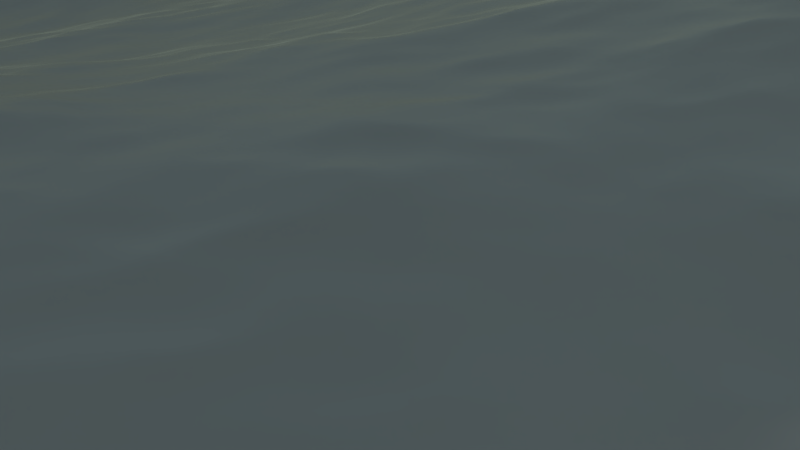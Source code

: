 # Source: realistisches_wasser.blend  (saved by Blender 2.76.0; exported with 4.5.12 LTS)
import bpy
from mathutils import Matrix  # noqa: F401  (used for matrix-valued properties, if any)

bpy.ops.wm.read_factory_settings(use_empty=True)
scene = bpy.context.scene
scene.name = 'Scene'

# ---- collections
col_collection_1 = bpy.data.collections.new('Collection 1'); scene.collection.children.link(col_collection_1)

# ---- materials (node trees are filled in below, after node groups)
mat_material_001 = bpy.data.materials.new('Material.001')
mat_material_001.alpha_threshold = 0.0
mat_material_001.roughness = 0.5

# ---- material node trees
mat_material_001.use_nodes = True; mat_material_001.node_tree.nodes.clear()
_N = mat_material_001.node_tree.nodes; _L = mat_material_001.node_tree.links
n0 = _N.new('ShaderNodeOutputMaterial'); n0.name = 'Material Output'; n0.location = (772, 366)
n1 = _N.new('ShaderNodeMixShader'); n1.name = 'Mix Shader'; n1.location = (332, 396)
n2 = _N.new('ShaderNodeBsdfAnisotropic'); n2.name = 'Glossy BSDF.001'; n2.location = (36, 137)
n2.distribution = 'GGX'
n2.inputs[0].default_value = (0.01525, 0.01525, 0.01525, 1.0)
n2.inputs[1].default_value = 0.3162
n3 = _N.new('ShaderNodeMixShader'); n3.name = 'Mix Shader.001'; n3.location = (552, 427)
n4 = _N.new('ShaderNodeBsdfRefraction'); n4.name = 'Refraction BSDF'; n4.location = (358, 200)
n4.inputs[0].default_value = (0.8, 0.8, 0.8, 1.0)
n5 = _N.new('ShaderNodeLayerWeight'); n5.name = 'Layer Weight'; n5.location = (60, 626)
n5.inputs[0].default_value = 0.6
n6 = _N.new('ShaderNodeLayerWeight'); n6.name = 'Layer Weight.001'; n6.location = (356, 709)
n6.inputs[0].default_value = 0.2
n7 = _N.new('ShaderNodeMixShader'); n7.name = 'Mix Shader.002'; n7.location = (-229, 342)
n8 = _N.new('ShaderNodeBsdfAnisotropic'); n8.name = 'Glossy BSDF'; n8.location = (-472, 224)
n8.distribution = 'GGX'
n8.inputs[1].default_value = 0.3162
n9 = _N.new('ShaderNodeBsdfTranslucent'); n9.name = 'Translucent BSDF'; n9.location = (-311, 24)
_L.new(n1.outputs[0], n3.inputs[1])
_L.new(n2.outputs[0], n1.inputs[2])
_L.new(n5.outputs[0], n1.inputs[0])
_L.new(n3.outputs[0], n0.inputs[0])
_L.new(n4.outputs[0], n3.inputs[2])
_L.new(n6.outputs[0], n3.inputs[0])
_L.new(n8.outputs[0], n7.inputs[2])
_L.new(n7.outputs[0], n1.inputs[1])
_L.new(n9.outputs[0], n7.inputs[1])
n0.is_active_output = True

# ---- world
world_world_001 = bpy.data.worlds.new('World.001'); scene.world = world_world_001
world_world_001.use_nodes = True; world_world_001.node_tree.nodes.clear()
_N = world_world_001.node_tree.nodes; _L = world_world_001.node_tree.links
n0 = _N.new('ShaderNodeTexSky'); n0.name = 'Sky Texture'; n0.location = (-464, 280)
n0.sky_type = 'HOSEK_WILKIE'
n0.sun_direction = (0.005525, -0.9337, 0.358)
n0.sun_elevation = 1.571
n1 = _N.new('ShaderNodeOutputWorld'); n1.name = 'World Output'; n1.location = (534, 337)
n2 = _N.new('ShaderNodeBackground'); n2.name = 'Background'; n2.location = (264, 365)
n2.inputs[1].default_value = 1.5
n3 = _N.new('ShaderNodeHueSaturation'); n3.name = 'Hue Saturation Value'; n3.location = (-80, 410)
_L.new(n2.outputs[0], n1.inputs[0])
_L.new(n0.outputs[0], n3.inputs[4])
_L.new(n3.outputs[0], n2.inputs[0])
n1.is_active_output = True
world_world_001.use_sun_shadow = False
world_world_001.sun_shadow_jitter_overblur = 0.0
world_world_001.cycles.sampling_method = 'MANUAL'
world_world_001.cycles.sample_map_resolution = 256

# ---- cameras
cam_camera = bpy.data.cameras.new('Camera')
cam_camera.clip_end = 100.0
cam_camera.lens = 35.0
cam_camera.sensor_width = 32.0
cam_camera.sensor_height = 18.0
cam_camera.ortho_scale = 7.314
cam_camera.dof.focus_distance = 0.0

# ---- lights
light_lamp = bpy.data.lights.new('Lamp', 'SUN')
light_lamp.transmission_factor = 0.0
light_lamp.cutoff_distance = 30.0
light_lamp.angle = 0.1993
light_lamp.energy = 1.0
light_lamp.shadow_buffer_clip_start = 1.001
light_lamp.shadow_soft_size = 0.1
light_lamp.shadow_cascade_max_distance = 1000.0
light_lamp.cycles.use_multiple_importance_sampling = False

# ---- meshes
me_cube_002 = bpy.data.meshes.new('Cube.002')
me_cube_002.from_pydata([(-1.0, -1.0, -1.0), (-1.0, -1.0, 1.0), (-1.0, 1.0, -1.0), (-1.0, 1.0, 1.0), (1.0, -1.0, -1.0), (1.0, -1.0, 1.0), (1.0, 1.0, -1.0), (1.0, 1.0, 1.0)], [], [(1, 3, 2, 0), (3, 7, 6, 2), (7, 5, 4, 6), (5, 1, 0, 4), (0, 2, 6, 4), (5, 7, 3, 1)])
me_cube_002.use_remesh_preserve_volume = False
me_cube_002.use_remesh_preserve_attributes = False
me_cube_002.use_mirror_vertex_groups = False
me_cube_002.update()
me_cube = bpy.data.meshes.new('Cube')
me_cube.from_pydata([(1.0, 1.0, -1.0), (1.0, -1.0, -1.0), (-1.0, -1.0, -1.0), (-1.0, 1.0, -1.0), (1.0, 1.0, 1.0), (1.0, -1.0, 1.0), (-1.0, -1.0, 1.0), (-1.0, 1.0, 1.0)], [], [(0, 1, 2, 3), (4, 7, 6, 5), (0, 4, 5, 1), (1, 5, 6, 2), (2, 6, 7, 3), (4, 0, 3, 7)])
me_cube.materials.append(mat_material_001)
me_cube.use_remesh_preserve_volume = False
me_cube.use_remesh_preserve_attributes = False
me_cube.use_mirror_vertex_groups = False
me_cube.update()

# ---- objects
ob_cube_001 = bpy.data.objects.new('Cube.001', me_cube_002)
ob_cube = bpy.data.objects.new('Cube', me_cube)
ob_lamp = bpy.data.objects.new('Lamp', light_lamp)
ob_camera = bpy.data.objects.new('Camera', cam_camera)

# ---- transforms, parenting, visibility, modifiers, constraints
ob_cube_001.location = (8.158, 5.085, 0.4192)
ob_cube_001.lineart.crease_threshold = 0.0
_m = ob_cube_001.modifiers.new('Dynamic Paint', 'DYNAMIC_PAINT')
_m.brush_settings.paint_color = (0.15, 0.4, 0.8)
_m.brush_settings.paint_alpha = 1.0
_m.brush_settings.use_absolute_alpha = True
_m.brush_settings.paint_wetness = 1.0
_m.brush_settings.wave_type = 'CHANGE'
_m.brush_settings.wave_factor = 1.0
_m.brush_settings.smudge_strength = 0.3
_m.brush_settings.velocity_max = 1.0
_m.brush_settings.paint_source = 'VOLUME_DISTANCE'
_m.brush_settings.paint_distance = 1.0
_m.brush_settings.use_proximity_ramp_alpha = True
_m.brush_settings.proximity_falloff = 'SMOOTH'
_m.brush_settings.solid_radius = 0.2
_m.brush_settings.smooth_radius = 0.05
_m.ui_type = 'BRUSH'
ob_cube.location = (0.0, 0.0, 1.55)
ob_cube.rotation_euler = (0.03814, -0.0, 0.0)
ob_cube.lock_rotations_4d = False
ob_cube.empty_display_type = 'ARROWS'
ob_cube.lineart.crease_threshold = 0.0
_m = ob_cube.modifiers.new('Ocean', 'OCEAN')
_m.resolution = 15
_m.viewport_resolution = 15
_m.wave_scale = 1.7
_m.choppiness = 2.0
_m.filepath = '//../../../tmp/blender_6ovwhQ/cache_ocean'
_m = ob_cube.modifiers.new('Dynamic Paint', 'DYNAMIC_PAINT')
ob_lamp.location = (4.076, 1.005, 5.904)
ob_lamp.rotation_euler = (0.6503, 0.05522, 1.866)
ob_lamp.lock_rotations_4d = False
ob_lamp.empty_display_type = 'ARROWS'
ob_lamp.color = (0.0, 0.0, 0.0, 0.0)
ob_lamp.lineart.crease_threshold = 0.0
ob_camera.location = (7.481, -6.508, 5.344)
ob_camera.rotation_euler = (1.109, 0.01082, 0.8149)
ob_camera.lock_rotations_4d = False
ob_camera.empty_display_type = 'ARROWS'
ob_camera.color = (0.0, 0.0, 0.0, 0.0)
ob_camera.display_type = 'WIRE'
ob_camera.lineart.crease_threshold = 0.0

# ---- collection membership
col_collection_1.objects.link(ob_cube_001)
col_collection_1.objects.link(ob_cube)
col_collection_1.objects.link(ob_lamp)
col_collection_1.objects.link(ob_camera)

# ---- scene / render settings (as saved in the file)
scene.camera = ob_camera
scene.frame_start = 1; scene.frame_end = 200; scene.frame_set(1)
scene.render.engine = 'CYCLES'
scene.render.resolution_percentage = 50
scene.render.dither_intensity = 0.0
scene.cycles.use_denoising = False
scene.cycles.samples = 10
scene.cycles.sampling_pattern = 'TABULATED_SOBOL'
scene.cycles.light_sampling_threshold = 0.0
scene.cycles.use_adaptive_sampling = False
scene.cycles.use_light_tree = False
scene.cycles.caustics_reflective = False
scene.cycles.caustics_refractive = False
scene.cycles.blur_glossy = 0.0
scene.cycles.pixel_filter_type = 'GAUSSIAN'
scene.cycles.sample_clamp_indirect = 0.0
scene.view_settings.view_transform = 'Standard'
bpy.context.view_layer.update()
